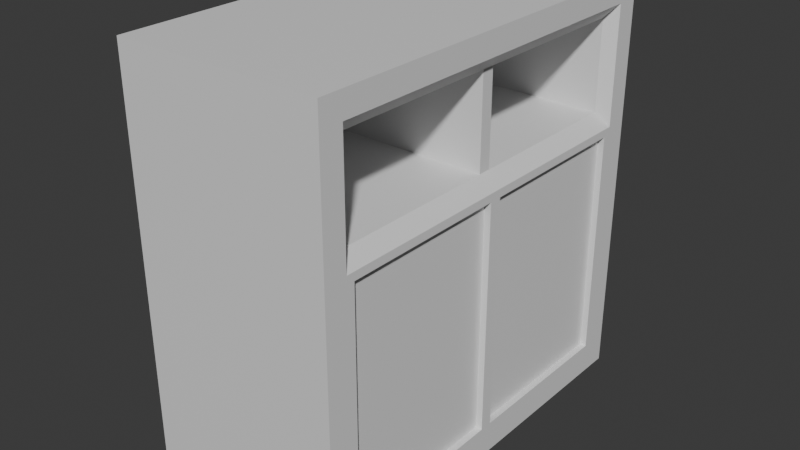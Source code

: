 # Source: Open_Door.blend  (saved by Blender 5.0.119; exported with 4.5.12 LTS)
import bpy
from mathutils import Matrix  # noqa: F401  (used for matrix-valued properties, if any)

bpy.ops.wm.read_factory_settings(use_empty=True)
scene = bpy.context.scene
scene.name = 'Scene'

# ---- collections
col_collection = bpy.data.collections.new('Collection'); scene.collection.children.link(col_collection)

# ---- materials (node trees are filled in below, after node groups)
mat_main = bpy.data.materials.new('Main')
mat_main.alpha_threshold = 0.0
mat_main.use_backface_culling_lightprobe_volume = False
mat_main.roughness = 0.5
mat_main.line_color = (0.0, 0.0, 0.0, 1.0)
mat_shutters = bpy.data.materials.new('Shutters')
mat_borders = bpy.data.materials.new('Borders')
mat_other_border = bpy.data.materials.new('Other_Border')

# ---- material node trees
mat_main.use_nodes = True; mat_main.node_tree.nodes.clear()
_N = mat_main.node_tree.nodes; _L = mat_main.node_tree.links
n0 = _N.new('ShaderNodeOutputMaterial'); n0.name = 'Material Output'; n0.location = (200, 100)
n1 = _N.new('ShaderNodeBsdfPrincipled'); n1.name = 'Principled BSDF'; n1.location = (-200, 100)
_L.new(n1.outputs[0], n0.inputs[0])
n0.is_active_output = True
mat_shutters.use_nodes = True; mat_shutters.node_tree.nodes.clear()
_N = mat_shutters.node_tree.nodes; _L = mat_shutters.node_tree.links
n0 = _N.new('ShaderNodeBsdfPrincipled'); n0.name = 'Principled BSDF'; n0.location = (-200, 100)
n1 = _N.new('ShaderNodeOutputMaterial'); n1.name = 'Material Output'; n1.location = (200, 100)
_L.new(n0.outputs[0], n1.inputs[0])
n1.is_active_output = True
mat_borders.use_nodes = True; mat_borders.node_tree.nodes.clear()
_N = mat_borders.node_tree.nodes; _L = mat_borders.node_tree.links
n0 = _N.new('ShaderNodeBsdfPrincipled'); n0.name = 'Principled BSDF'; n0.location = (-200, 100)
n1 = _N.new('ShaderNodeOutputMaterial'); n1.name = 'Material Output'; n1.location = (200, 100)
_L.new(n0.outputs[0], n1.inputs[0])
n1.is_active_output = True
mat_other_border.use_nodes = True; mat_other_border.node_tree.nodes.clear()
_N = mat_other_border.node_tree.nodes; _L = mat_other_border.node_tree.links
n0 = _N.new('ShaderNodeBsdfPrincipled'); n0.name = 'Principled BSDF'; n0.location = (-200, 100)
n1 = _N.new('ShaderNodeOutputMaterial'); n1.name = 'Material Output'; n1.location = (200, 100)
_L.new(n0.outputs[0], n1.inputs[0])
n1.is_active_output = True

# ---- world
world_world = bpy.data.worlds.new('World'); scene.world = world_world
world_world.use_nodes = True; world_world.node_tree.nodes.clear()
_N = world_world.node_tree.nodes; _L = world_world.node_tree.links
n0 = _N.new('ShaderNodeOutputWorld'); n0.name = 'World Output'; n0.location = (200, 100)
n1 = _N.new('ShaderNodeBackground'); n1.name = 'Background'; n1.location = (-200, 100)
n1.inputs[0].default_value = (0.05088, 0.05088, 0.05088, 1.0)
_L.new(n1.outputs[0], n0.inputs[0])
n0.is_active_output = True
world_world.color = (0.05088, 0.05088, 0.05088)
world_world.sun_shadow_jitter_overblur = 0.0

# ---- meshes
me_cube = bpy.data.meshes.new('Cube')
me_cube.from_pydata([(0.8793, 0.851, 0.8209), (1.0, 0.8484, -0.8484), (0.8793, -0.851, 0.8209), (1.0, -0.8484, -0.8484), (0.0, 1.0, -1.0), (0.0, -1.0, 1.0), (0.0, -1.0, -1.0), (0.0, 1.0, 1.0), (1.0, 1.0, 1.0), (1.0, 1.0, -1.0), (1.0, -1.0, 1.0), (1.0, -1.0, -1.0), (1.0, 1.0, 0.3159), (1.0, -1.0, 0.3159), (0.0, 1.0, 0.3159), (0.0, -1.0, 0.3159), (0.8793, 0.851, 0.3824), (0.8793, -0.851, 0.3824), (1.0, -0.8874, 0.8874), (1.0, 0.8874, 0.8874), (1.0, 0.8484, 0.277), (1.0, -0.8484, 0.277), (1.0, 0.8874, 0.3159), (1.0, 0.8874, -0.8874), (1.0, -0.8874, 0.3159), (1.0, -0.8874, -0.8874), (1.0, 0.03124, 1.0), (1.0, -0.03124, 1.0), (1.0, -0.03124, -1.0), (1.0, 0.03124, -1.0), (0.0, 0.03124, -1.0), (0.0, -0.03124, -1.0), (0.0, -0.03124, 1.0), (0.0, 0.03124, 1.0), (0.8793, 0.03124, 0.8209), (0.8793, -0.03124, 0.8209), (1.0, -0.03124, -0.8484), (1.0, 0.03124, -0.8484), (0.8793, -0.03124, 0.3824), (0.8793, 0.03124, 0.3824), (1.0, -0.03124, 0.8874), (1.0, 0.03124, 0.8874), (1.0, -0.03124, 0.3159), (1.0, 0.03124, 0.3159), (1.0, 0.03124, -0.8874), (1.0, -0.03124, -0.8874), (1.0, 0.03124, 0.277), (1.0, -0.03124, 0.277), (0.9373, 0.8484, 0.277), (0.9373, 0.8484, -0.8484), (0.9373, -0.8484, 0.277), (0.9373, -0.8484, -0.8484), (0.9373, -0.03124, 0.277), (0.9373, -0.03124, -0.8484), (0.9373, 0.03124, -0.8484), (0.9373, 0.03124, 0.277), (-0.8793, 0.851, 0.8209), (-1.0, 0.8484, -0.8484), (-0.8793, -0.851, 0.8209), (-1.0, -0.8484, -0.8484), (-1.0, 1.0, 1.0), (-1.0, 1.0, -1.0), (-1.0, -1.0, 1.0), (-1.0, -1.0, -1.0), (-1.0, 1.0, 0.3159), (-1.0, -1.0, 0.3159), (-0.8793, 0.851, 0.3824), (-0.8793, -0.851, 0.3824), (-1.0, -0.8874, 0.8874), (-1.0, 0.8874, 0.8874), (-1.0, 0.8484, 0.277), (-1.0, -0.8484, 0.277), (-1.0, 0.8874, 0.3159), (-1.0, 0.8874, -0.8874), (-1.0, -0.8874, 0.3159), (-1.0, -0.8874, -0.8874), (-1.0, 0.03124, 1.0), (-1.0, -0.03124, 1.0), (-1.0, -0.03124, -1.0), (-1.0, 0.03124, -1.0), (-0.8793, 0.03124, 0.8209), (-0.8793, -0.03124, 0.8209), (-1.0, -0.03124, -0.8484), (-1.0, 0.03124, -0.8484), (-0.8793, -0.03124, 0.3824), (-0.8793, 0.03124, 0.3824), (-1.0, -0.03124, 0.8874), (-1.0, 0.03124, 0.8874), (-1.0, -0.03124, 0.3159), (-1.0, 0.03124, 0.3159), (-1.0, 0.03124, -0.8874), (-1.0, -0.03124, -0.8874), (-1.0, 0.03124, 0.277), (-1.0, -0.03124, 0.277), (-0.9373, 0.8484, 0.277), (-0.9373, 0.8484, -0.8484), (-0.9373, -0.8484, 0.277), (-0.9373, -0.8484, -0.8484), (-0.9373, -0.03124, 0.277), (-0.9373, -0.03124, -0.8484), (-0.9373, 0.03124, -0.8484), (-0.9373, 0.03124, 0.277)], [], [(14, 7, 8, 12), (13, 10, 5, 15), (22, 23, 9, 12), (24, 18, 10, 13), (25, 24, 13, 11), (19, 22, 12, 8), (11, 13, 15, 6), (4, 14, 12, 9), (0, 16, 22, 19), (17, 2, 18, 24), (20, 1, 23, 22), (3, 21, 24, 25), (45, 28, 29, 44), (41, 26, 27, 40), (32, 27, 26, 33), (47, 36, 37, 46), (28, 31, 30, 29), (35, 38, 39, 34), (34, 41, 40, 35), (38, 42, 43, 39), (36, 45, 44, 37), (42, 47, 46, 43), (18, 40, 27, 10), (8, 7, 33, 26), (41, 19, 8, 26), (27, 32, 5, 10), (4, 9, 29, 30), (23, 44, 29, 9), (31, 28, 11, 6), (45, 25, 11, 28), (34, 0, 19, 41), (2, 35, 40, 18), (46, 37, 54, 55), (3, 36, 53, 51), (36, 3, 25, 45), (1, 37, 44, 23), (38, 17, 24, 42), (16, 39, 43, 22), (46, 20, 22, 43), (21, 47, 42, 24), (53, 52, 50, 51), (49, 48, 55, 54), (36, 47, 52, 53), (20, 46, 55, 48), (21, 3, 51, 50), (47, 21, 50, 52), (37, 1, 49, 54), (1, 20, 48, 49), (14, 64, 60, 7), (65, 15, 5, 62), (72, 64, 61, 73), (74, 65, 62, 68), (75, 63, 65, 74), (69, 60, 64, 72), (63, 6, 15, 65), (4, 61, 64, 14), (56, 69, 72, 66), (67, 74, 68, 58), (70, 72, 73, 57), (59, 75, 74, 71), (91, 90, 79, 78), (87, 86, 77, 76), (32, 33, 76, 77), (93, 92, 83, 82), (78, 79, 30, 31), (81, 80, 85, 84), (80, 81, 86, 87), (84, 85, 89, 88), (82, 83, 90, 91), (88, 89, 92, 93), (68, 62, 77, 86), (60, 76, 33, 7), (87, 76, 60, 69), (77, 62, 5, 32), (4, 30, 79, 61), (73, 61, 79, 90), (31, 6, 63, 78), (91, 78, 63, 75), (80, 87, 69, 56), (58, 68, 86, 81), (92, 101, 100, 83), (59, 97, 99, 82), (82, 91, 75, 59), (57, 73, 90, 83), (84, 88, 74, 67), (66, 72, 89, 85), (92, 89, 72, 70), (71, 74, 88, 93), (99, 97, 96, 98), (95, 100, 101, 94), (82, 99, 98, 93), (70, 94, 101, 92), (71, 96, 97, 59), (93, 98, 96, 71), (83, 100, 95, 57), (57, 95, 94, 70), (16, 0, 56, 66), (16, 66, 85, 39), (38, 84, 67, 17), (17, 67, 58, 2), (2, 58, 81, 35), (34, 80, 56, 0), (38, 35, 81, 84), (34, 39, 85, 80)])
me_cube.polygons.foreach_set('material_index', [0, 0, 3, 3, 3, 3, 0, 0, 2, 2, 2, 2, 3, 3, 0, 2, 0, 2, 2, 2, 2, 2, 3, 0, 3, 0, 0, 3, 0, 3, 2, 2, 2, 2, 2, 2, 2, 2, 2, 2, 0, 0, 2, 2, 2, 2, 2, 2, 0, 0, 3, 3, 3, 3, 0, 0, 2, 2, 2, 2, 3, 3, 0, 2, 0, 2, 2, 2, 2, 2, 3, 0, 3, 0, 0, 3, 0, 3, 2, 2, 2, 2, 2, 2, 2, 2, 2, 2, 0, 0, 2, 2, 2, 2, 2, 2, 2, 2, 2, 2, 2, 2, 2, 2])
_uv = me_cube.uv_layers.new(name='UVMap')
_uv.uv.foreach_set('vector', [0.0, 0.671, 0.0, 0.5, 0.25, 0.5, 0.25, 0.671, 0.25, 0.671, 0.25, 0.5, 0.5, 0.5, 0.5, 0.671, 0.171, 0.4718, 0.4718, 0.4718, 0.5, 0.5, 0.171, 0.5, 0.171, 0.02816, 0.02816, 0.02816, 5.96e-08, 4.5e-15, 0.171, 1.291e-08, 0.4718, 0.02816, 0.171, 0.02816, 0.171, 1.291e-08, 0.5, 3.775e-08, 0.02816, 0.4718, 0.171, 0.4718, 0.171, 0.5, 2.186e-08, 0.5, 0.25, 1.0, 0.25, 0.671, 0.5, 0.671, 0.5, 1.0, 0.0, 1.0, 0.0, 0.671, 0.25, 0.671, 0.25, 1.0, 0.03725, 0.4628, 0.1619, 0.4628, 0.171, 0.4718, 0.02816, 0.4718, 0.1619, 0.03725, 0.03725, 0.03725, 0.02816, 0.02816, 0.171, 0.02816, 0.1808, 0.4621, 0.4621, 0.4621, 0.4718, 0.4718, 0.171, 0.4718, 0.4621, 0.0379, 0.1808, 0.0379, 0.171, 0.02816, 0.4718, 0.02816, 0.4718, 0.2422, 0.5, 0.2422, 0.5, 0.2578, 0.4718, 0.2578, 0.02816, 0.2578, 4.014e-08, 0.2578, 4.132e-08, 0.2422, 0.02816, 0.2422, 0.5, 0.2422, 0.75, 0.2422, 0.75, 0.2578, 0.5, 0.2578, 0.1808, 0.2422, 0.4621, 0.2422, 0.4621, 0.2578, 0.1808, 0.2578, 0.5, 0.7422, 0.75, 0.7422, 0.75, 0.7578, 0.5, 0.7578, 0.03725, 0.2422, 0.1619, 0.2422, 0.1619, 0.2578, 0.03725, 0.2578, 0.03725, 0.2578, 0.02816, 0.2578, 0.02816, 0.2422, 0.03725, 0.2422, 0.1619, 0.2422, 0.171, 0.2422, 0.171, 0.2578, 0.1619, 0.2578, 0.4621, 0.2422, 0.4718, 0.2422, 0.4718, 0.2578, 0.4621, 0.2578, 0.171, 0.2422, 0.1808, 0.2422, 0.1808, 0.2578, 0.171, 0.2578, 0.02816, 0.02816, 0.02816, 0.2422, 4.132e-08, 0.2422, 5.96e-08, 4.5e-15, 0.75, 0.5, 0.5, 0.5, 0.5, 0.2578, 0.75, 0.2578, 0.02816, 0.2578, 0.02816, 0.4718, 2.186e-08, 0.5, 4.014e-08, 0.2578, 0.75, 0.2422, 0.5, 0.2422, 0.5, 0.0, 0.75, 0.0, 0.75, 1.0, 0.5, 1.0, 0.5, 0.7578, 0.75, 0.7578, 0.4718, 0.4718, 0.4718, 0.2578, 0.5, 0.2578, 0.5, 0.5, 0.75, 0.7422, 0.5, 0.7422, 0.5, 0.5, 0.75, 0.5, 0.4718, 0.2422, 0.4718, 0.02816, 0.5, 3.775e-08, 0.5, 0.2422, 0.03725, 0.2578, 0.03725, 0.4628, 0.02816, 0.4718, 0.02816, 0.2578, 0.03725, 0.03725, 0.03725, 0.2422, 0.02816, 0.2422, 0.02816, 0.02816, 0.1808, 0.2578, 0.4621, 0.2578, 0.4621, 0.2578, 0.1808, 0.2578, 0.4621, 0.0379, 0.4621, 0.2422, 0.4621, 0.2422, 0.4621, 0.0379, 0.4621, 0.2422, 0.4621, 0.0379, 0.4718, 0.02816, 0.4718, 0.2422, 0.4621, 0.4621, 0.4621, 0.2578, 0.4718, 0.2578, 0.4718, 0.4718, 0.1619, 0.2422, 0.1619, 0.03725, 0.171, 0.02816, 0.171, 0.2422, 0.1619, 0.4628, 0.1619, 0.2578, 0.171, 0.2578, 0.171, 0.4718, 0.1808, 0.2578, 0.1808, 0.4621, 0.171, 0.4718, 0.171, 0.2578, 0.1808, 0.0379, 0.1808, 0.2422, 0.171, 0.2422, 0.171, 0.02816, 0.4621, 0.2422, 0.1808, 0.2422, 0.1808, 0.0379, 0.4621, 0.0379, 0.4621, 0.4621, 0.1808, 0.4621, 0.1808, 0.2578, 0.4621, 0.2578, 0.4621, 0.2422, 0.1808, 0.2422, 0.1808, 0.2422, 0.4621, 0.2422, 0.1808, 0.4621, 0.1808, 0.2578, 0.1808, 0.2578, 0.1808, 0.4621, 0.1808, 0.0379, 0.4621, 0.0379, 0.4621, 0.0379, 0.1808, 0.0379, 0.1808, 0.2422, 0.1808, 0.0379, 0.1808, 0.0379, 0.1808, 0.2422, 0.4621, 0.2578, 0.4621, 0.4621, 0.4621, 0.4621, 0.4621, 0.2578, 0.4621, 0.4621, 0.1808, 0.4621, 0.1808, 0.4621, 0.4621, 0.4621, 0.0, 0.671, 0.25, 0.671, 0.25, 0.5, 0.0, 0.5, 0.25, 0.671, 0.5, 0.671, 0.5, 0.5, 0.25, 0.5, 0.171, 0.4718, 0.171, 0.5, 0.5, 0.5, 0.4718, 0.4718, 0.171, 0.02816, 0.171, 1.291e-08, 5.96e-08, 4.5e-15, 0.02816, 0.02816, 0.4718, 0.02816, 0.5, 3.775e-08, 0.171, 1.291e-08, 0.171, 0.02816, 0.02816, 0.4718, 2.186e-08, 0.5, 0.171, 0.5, 0.171, 0.4718, 0.25, 1.0, 0.5, 1.0, 0.5, 0.671, 0.25, 0.671, 0.0, 1.0, 0.25, 1.0, 0.25, 0.671, 0.0, 0.671, 0.03725, 0.4628, 0.02816, 0.4718, 0.171, 0.4718, 0.1619, 0.4628, 0.1619, 0.03725, 0.171, 0.02816, 0.02816, 0.02816, 0.03725, 0.03725, 0.1808, 0.4621, 0.171, 0.4718, 0.4718, 0.4718, 0.4621, 0.4621, 0.4621, 0.0379, 0.4718, 0.02816, 0.171, 0.02816, 0.1808, 0.0379, 0.4718, 0.2422, 0.4718, 0.2578, 0.5, 0.2578, 0.5, 0.2422, 0.02816, 0.2578, 0.02816, 0.2422, 4.132e-08, 0.2422, 4.014e-08, 0.2578, 0.5, 0.2422, 0.5, 0.2578, 0.75, 0.2578, 0.75, 0.2422, 0.1808, 0.2422, 0.1808, 0.2578, 0.4621, 0.2578, 0.4621, 0.2422, 0.5, 0.7422, 0.5, 0.7578, 0.75, 0.7578, 0.75, 0.7422, 0.03725, 0.2422, 0.03725, 0.2578, 0.1619, 0.2578, 0.1619, 0.2422, 0.03725, 0.2578, 0.03725, 0.2422, 0.02816, 0.2422, 0.02816, 0.2578, 0.1619, 0.2422, 0.1619, 0.2578, 0.171, 0.2578, 0.171, 0.2422, 0.4621, 0.2422, 0.4621, 0.2578, 0.4718, 0.2578, 0.4718, 0.2422, 0.171, 0.2422, 0.171, 0.2578, 0.1808, 0.2578, 0.1808, 0.2422, 0.02816, 0.02816, 5.96e-08, 4.5e-15, 4.132e-08, 0.2422, 0.02816, 0.2422, 0.75, 0.5, 0.75, 0.2578, 0.5, 0.2578, 0.5, 0.5, 0.02816, 0.2578, 4.014e-08, 0.2578, 2.186e-08, 0.5, 0.02816, 0.4718, 0.75, 0.2422, 0.75, 0.0, 0.5, 0.0, 0.5, 0.2422, 0.75, 1.0, 0.75, 0.7578, 0.5, 0.7578, 0.5, 1.0, 0.4718, 0.4718, 0.5, 0.5, 0.5, 0.2578, 0.4718, 0.2578, 0.75, 0.7422, 0.75, 0.5, 0.5, 0.5, 0.5, 0.7422, 0.4718, 0.2422, 0.5, 0.2422, 0.5, 3.775e-08, 0.4718, 0.02816, 0.03725, 0.2578, 0.02816, 0.2578, 0.02816, 0.4718, 0.03725, 0.4628, 0.03725, 0.03725, 0.02816, 0.02816, 0.02816, 0.2422, 0.03725, 0.2422, 0.1808, 0.2578, 0.1808, 0.2578, 0.4621, 0.2578, 0.4621, 0.2578, 0.4621, 0.0379, 0.4621, 0.0379, 0.4621, 0.2422, 0.4621, 0.2422, 0.4621, 0.2422, 0.4718, 0.2422, 0.4718, 0.02816, 0.4621, 0.0379, 0.4621, 0.4621, 0.4718, 0.4718, 0.4718, 0.2578, 0.4621, 0.2578, 0.1619, 0.2422, 0.171, 0.2422, 0.171, 0.02816, 0.1619, 0.03725, 0.1619, 0.4628, 0.171, 0.4718, 0.171, 0.2578, 0.1619, 0.2578, 0.1808, 0.2578, 0.171, 0.2578, 0.171, 0.4718, 0.1808, 0.4621, 0.1808, 0.0379, 0.171, 0.02816, 0.171, 0.2422, 0.1808, 0.2422, 0.4621, 0.2422, 0.4621, 0.0379, 0.1808, 0.0379, 0.1808, 0.2422, 0.4621, 0.4621, 0.4621, 0.2578, 0.1808, 0.2578, 0.1808, 0.4621, 0.4621, 0.2422, 0.4621, 0.2422, 0.1808, 0.2422, 0.1808, 0.2422, 0.1808, 0.4621, 0.1808, 0.4621, 0.1808, 0.2578, 0.1808, 0.2578, 0.1808, 0.0379, 0.1808, 0.0379, 0.4621, 0.0379, 0.4621, 0.0379, 0.1808, 0.2422, 0.1808, 0.2422, 0.1808, 0.0379, 0.1808, 0.0379, 0.4621, 0.2578, 0.4621, 0.2578, 0.4621, 0.4621, 0.4621, 0.4621, 0.4621, 0.4621, 0.4621, 0.4621, 0.1808, 0.4621, 0.1808, 0.4621, 0.1619, 0.4628, 0.03725, 0.4628, 0.03725, 0.4628, 0.1619, 0.4628, 0.1619, 0.4628, 0.1619, 0.4628, 0.1619, 0.2578, 0.1619, 0.2578, 0.1619, 0.2422, 0.1619, 0.2422, 0.1619, 0.03725, 0.1619, 0.03725, 0.1619, 0.03725, 0.1619, 0.03725, 0.03725, 0.03725, 0.03725, 0.03725, 0.03725, 0.03725, 0.03725, 0.03725, 0.03725, 0.2422, 0.03725, 0.2422, 0.03725, 0.2578, 0.03725, 0.2578, 0.03725, 0.4628, 0.03725, 0.4628, 0.1619, 0.2422, 0.03725, 0.2422, 0.03725, 0.2422, 0.1619, 0.2422, 0.03725, 0.2578, 0.1619, 0.2578, 0.1619, 0.2578, 0.03725, 0.2578])
me_cube.materials.append(mat_main)
me_cube.materials.append(mat_shutters)
me_cube.materials.append(mat_borders)
me_cube.materials.append(mat_other_border)
me_cube.use_mirror_vertex_groups = False
me_cube.update()

# ---- objects
ob_cube = bpy.data.objects.new('Cube', me_cube)

# ---- transforms, parenting, visibility, modifiers, constraints
ob_cube.location = (0.0, 0.0, 0.0)
ob_cube.scale = (1.0, 2.0, 2.0)
ob_cube.lock_rotations_4d = False
ob_cube.empty_display_type = 'ARROWS'
ob_cube.lineart.crease_threshold = 0.0

# ---- collection membership
col_collection.objects.link(ob_cube)

# ---- scene / render settings (as saved in the file)
scene.frame_start = 1; scene.frame_end = 250; scene.frame_set(1)
scene.render.engine = 'BLENDER_EEVEE_NEXT'
scene.render.bake_bias = 0.0
scene.render.bake_samples = 0
scene.cycles.sampling_pattern = 'TABULATED_SOBOL'
scene.eevee.use_volume_custom_range = False
bpy.context.view_layer.update()

# ---- added for rendering (the .blend has no active camera and no usable light): camera, sun
cam_auto = bpy.data.cameras.new('AutoCamera')
cam_auto.lens = 50.0
cam_auto.sensor_width = 36.0
cam_auto.clip_end = 1000.0
ob_auto_camera = bpy.data.objects.new('AutoCamera', cam_auto)
scene.collection.objects.link(ob_auto_camera)
ob_auto_camera.location = (5.55135, -6.66162, 4.44108)
ob_auto_camera.rotation_euler = (1.09748, -7.21219e-08, 0.694738)
scene.camera = ob_auto_camera
light_auto_sun = bpy.data.lights.new('AutoSun', 'SUN')
light_auto_sun.energy = 3.0
light_auto_sun.angle = 0.0523599
ob_auto_sun = bpy.data.objects.new('AutoSun', light_auto_sun)
scene.collection.objects.link(ob_auto_sun)
ob_auto_sun.rotation_euler = (0.872665, 0.174533, 0.523599)
bpy.context.view_layer.update()
